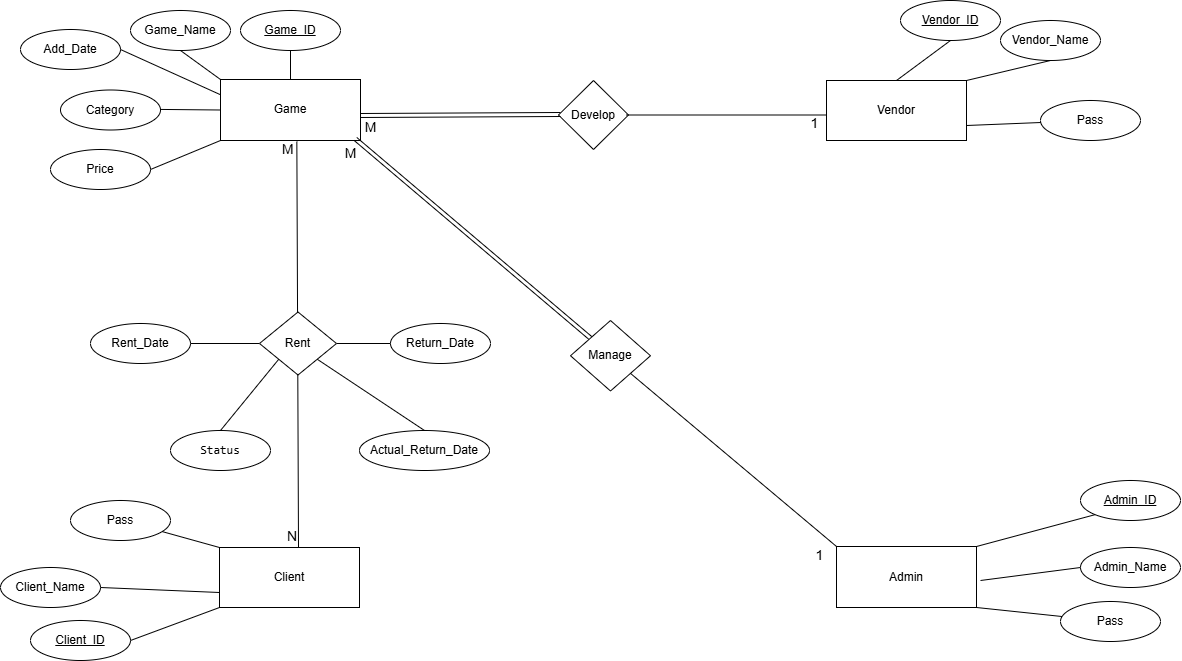

The diagram above was exported from draw.io. Its source (the exported page's mxGraphModel, read from the mxfile embedded in the PNG):
<mxGraphModel dx="2463" dy="696" grid="1" gridSize="10" guides="1" tooltips="1" connect="1" arrows="1" fold="1" page="1" pageScale="1" pageWidth="850" pageHeight="1100" math="0" shadow="0" extFonts="Permanent Marker^https://fonts.googleapis.com/css?family=Permanent+Marker">
  <root>
    <mxCell id="0" />
    <mxCell id="1" parent="0" />
    <mxCell id="AWLceHKVqBkITavhdVWC-3" value="Client" style="whiteSpace=wrap;html=1;align=center;" parent="1" vertex="1">
      <mxGeometry x="159" y="547" width="140" height="60" as="geometry" />
    </mxCell>
    <mxCell id="AWLceHKVqBkITavhdVWC-4" value="Client_ID" style="ellipse;whiteSpace=wrap;html=1;align=center;fontStyle=4;" parent="1" vertex="1">
      <mxGeometry x="-30" y="620" width="100" height="40" as="geometry" />
    </mxCell>
    <mxCell id="AWLceHKVqBkITavhdVWC-5" value="" style="endArrow=none;html=1;rounded=0;entryX=1;entryY=0.5;entryDx=0;entryDy=0;exitX=0;exitY=1;exitDx=0;exitDy=0;" parent="1" source="AWLceHKVqBkITavhdVWC-3" target="AWLceHKVqBkITavhdVWC-4" edge="1">
      <mxGeometry width="50" height="50" relative="1" as="geometry">
        <mxPoint x="329" y="587" as="sourcePoint" />
        <mxPoint x="379" y="537" as="targetPoint" />
      </mxGeometry>
    </mxCell>
    <mxCell id="AWLceHKVqBkITavhdVWC-7" value="Client_Name" style="ellipse;whiteSpace=wrap;html=1;align=center;" parent="1" vertex="1">
      <mxGeometry x="-60" y="567" width="100" height="40" as="geometry" />
    </mxCell>
    <mxCell id="AWLceHKVqBkITavhdVWC-8" value="" style="endArrow=none;html=1;rounded=0;entryX=1;entryY=0.5;entryDx=0;entryDy=0;exitX=0;exitY=0.75;exitDx=0;exitDy=0;" parent="1" source="AWLceHKVqBkITavhdVWC-3" target="AWLceHKVqBkITavhdVWC-7" edge="1">
      <mxGeometry width="50" height="50" relative="1" as="geometry">
        <mxPoint x="259" y="637" as="sourcePoint" />
        <mxPoint x="339" y="637" as="targetPoint" />
      </mxGeometry>
    </mxCell>
    <mxCell id="AWLceHKVqBkITavhdVWC-9" value="Pass" style="ellipse;whiteSpace=wrap;html=1;align=center;" parent="1" vertex="1">
      <mxGeometry x="10" y="500" width="100" height="40" as="geometry" />
    </mxCell>
    <mxCell id="AWLceHKVqBkITavhdVWC-10" value="" style="endArrow=none;html=1;rounded=0;exitX=0;exitY=0;exitDx=0;exitDy=0;" parent="1" source="AWLceHKVqBkITavhdVWC-3" target="AWLceHKVqBkITavhdVWC-9" edge="1">
      <mxGeometry width="50" height="50" relative="1" as="geometry">
        <mxPoint x="199" y="627" as="sourcePoint" />
        <mxPoint x="249" y="687" as="targetPoint" />
      </mxGeometry>
    </mxCell>
    <mxCell id="AWLceHKVqBkITavhdVWC-14" value="Vendor" style="whiteSpace=wrap;html=1;align=center;" parent="1" vertex="1">
      <mxGeometry x="766" y="80" width="140" height="60" as="geometry" />
    </mxCell>
    <mxCell id="AWLceHKVqBkITavhdVWC-15" value="Vendor_ID" style="ellipse;whiteSpace=wrap;html=1;align=center;fontStyle=4;" parent="1" vertex="1">
      <mxGeometry x="840" width="100" height="40" as="geometry" />
    </mxCell>
    <mxCell id="AWLceHKVqBkITavhdVWC-16" value="" style="endArrow=none;html=1;rounded=0;entryX=0.5;entryY=1;entryDx=0;entryDy=0;exitX=0.5;exitY=0;exitDx=0;exitDy=0;" parent="1" source="AWLceHKVqBkITavhdVWC-14" target="AWLceHKVqBkITavhdVWC-15" edge="1">
      <mxGeometry width="50" height="50" relative="1" as="geometry">
        <mxPoint x="1006" y="150" as="sourcePoint" />
        <mxPoint x="1056" y="100" as="targetPoint" />
      </mxGeometry>
    </mxCell>
    <mxCell id="AWLceHKVqBkITavhdVWC-17" value="Vendor_Name" style="ellipse;whiteSpace=wrap;html=1;align=center;" parent="1" vertex="1">
      <mxGeometry x="940" y="20" width="100" height="40" as="geometry" />
    </mxCell>
    <mxCell id="AWLceHKVqBkITavhdVWC-18" value="" style="endArrow=none;html=1;rounded=0;entryX=0.5;entryY=1;entryDx=0;entryDy=0;exitX=1;exitY=0;exitDx=0;exitDy=0;" parent="1" source="AWLceHKVqBkITavhdVWC-14" target="AWLceHKVqBkITavhdVWC-17" edge="1">
      <mxGeometry width="50" height="50" relative="1" as="geometry">
        <mxPoint x="936" y="200" as="sourcePoint" />
        <mxPoint x="1016" y="200" as="targetPoint" />
      </mxGeometry>
    </mxCell>
    <mxCell id="AWLceHKVqBkITavhdVWC-19" value="Pass" style="ellipse;whiteSpace=wrap;html=1;align=center;" parent="1" vertex="1">
      <mxGeometry x="980" y="100" width="100" height="40" as="geometry" />
    </mxCell>
    <mxCell id="AWLceHKVqBkITavhdVWC-20" value="" style="endArrow=none;html=1;rounded=0;exitX=1;exitY=0.75;exitDx=0;exitDy=0;" parent="1" source="AWLceHKVqBkITavhdVWC-14" target="AWLceHKVqBkITavhdVWC-19" edge="1">
      <mxGeometry width="50" height="50" relative="1" as="geometry">
        <mxPoint x="876" y="190" as="sourcePoint" />
        <mxPoint x="926" y="250" as="targetPoint" />
      </mxGeometry>
    </mxCell>
    <mxCell id="AWLceHKVqBkITavhdVWC-21" value="Game" style="whiteSpace=wrap;html=1;align=center;" parent="1" vertex="1">
      <mxGeometry x="160" y="79" width="140" height="61" as="geometry" />
    </mxCell>
    <mxCell id="AWLceHKVqBkITavhdVWC-22" value="Game_ID" style="ellipse;whiteSpace=wrap;html=1;align=center;fontStyle=4;" parent="1" vertex="1">
      <mxGeometry x="180" y="10" width="100" height="40" as="geometry" />
    </mxCell>
    <mxCell id="AWLceHKVqBkITavhdVWC-23" value="" style="endArrow=none;html=1;rounded=0;entryX=0.5;entryY=1;entryDx=0;entryDy=0;exitX=0.5;exitY=0;exitDx=0;exitDy=0;" parent="1" source="AWLceHKVqBkITavhdVWC-21" target="AWLceHKVqBkITavhdVWC-22" edge="1">
      <mxGeometry width="50" height="50" relative="1" as="geometry">
        <mxPoint x="300" y="150" as="sourcePoint" />
        <mxPoint x="350" y="100" as="targetPoint" />
      </mxGeometry>
    </mxCell>
    <mxCell id="AWLceHKVqBkITavhdVWC-24" value="Game_Name" style="ellipse;whiteSpace=wrap;html=1;align=center;" parent="1" vertex="1">
      <mxGeometry x="70" y="10" width="100" height="40" as="geometry" />
    </mxCell>
    <mxCell id="AWLceHKVqBkITavhdVWC-25" value="" style="endArrow=none;html=1;rounded=0;entryX=0.5;entryY=1;entryDx=0;entryDy=0;exitX=0;exitY=0;exitDx=0;exitDy=0;" parent="1" source="AWLceHKVqBkITavhdVWC-21" target="AWLceHKVqBkITavhdVWC-24" edge="1">
      <mxGeometry width="50" height="50" relative="1" as="geometry">
        <mxPoint x="230" y="200" as="sourcePoint" />
        <mxPoint x="310" y="200" as="targetPoint" />
      </mxGeometry>
    </mxCell>
    <mxCell id="AWLceHKVqBkITavhdVWC-26" value="Category" style="ellipse;whiteSpace=wrap;html=1;align=center;" parent="1" vertex="1">
      <mxGeometry y="89.5" width="100" height="40" as="geometry" />
    </mxCell>
    <mxCell id="AWLceHKVqBkITavhdVWC-27" value="" style="endArrow=none;html=1;rounded=0;exitX=0;exitY=0.5;exitDx=0;exitDy=0;" parent="1" source="AWLceHKVqBkITavhdVWC-21" target="AWLceHKVqBkITavhdVWC-26" edge="1">
      <mxGeometry width="50" height="50" relative="1" as="geometry">
        <mxPoint x="170" y="190" as="sourcePoint" />
        <mxPoint x="220" y="250" as="targetPoint" />
      </mxGeometry>
    </mxCell>
    <mxCell id="AWLceHKVqBkITavhdVWC-29" value="Price" style="ellipse;whiteSpace=wrap;html=1;align=center;" parent="1" vertex="1">
      <mxGeometry x="-10" y="149" width="100" height="40" as="geometry" />
    </mxCell>
    <mxCell id="AWLceHKVqBkITavhdVWC-30" value="" style="endArrow=none;html=1;rounded=0;exitX=0;exitY=1;exitDx=0;exitDy=0;entryX=1;entryY=0.5;entryDx=0;entryDy=0;" parent="1" source="AWLceHKVqBkITavhdVWC-21" target="AWLceHKVqBkITavhdVWC-29" edge="1">
      <mxGeometry width="50" height="50" relative="1" as="geometry">
        <mxPoint x="150" y="150.5" as="sourcePoint" />
        <mxPoint x="210" y="300.5" as="targetPoint" />
        <Array as="points">
          <mxPoint x="160" y="140" />
        </Array>
      </mxGeometry>
    </mxCell>
    <mxCell id="AWLceHKVqBkITavhdVWC-43" value="Return_Date" style="ellipse;whiteSpace=wrap;html=1;align=center;" parent="1" vertex="1">
      <mxGeometry x="330" y="323" width="100" height="40" as="geometry" />
    </mxCell>
    <mxCell id="AWLceHKVqBkITavhdVWC-44" value="" style="endArrow=none;html=1;rounded=0;entryX=0;entryY=0.5;entryDx=0;entryDy=0;exitX=1;exitY=0.5;exitDx=0;exitDy=0;" parent="1" source="AWLceHKVqBkITavhdVWC-31" target="AWLceHKVqBkITavhdVWC-43" edge="1">
      <mxGeometry width="50" height="50" relative="1" as="geometry">
        <mxPoint x="330" y="343" as="sourcePoint" />
        <mxPoint x="410" y="344.5" as="targetPoint" />
      </mxGeometry>
    </mxCell>
    <mxCell id="AWLceHKVqBkITavhdVWC-45" value="Rent_Date" style="ellipse;whiteSpace=wrap;html=1;align=center;" parent="1" vertex="1">
      <mxGeometry x="30" y="323" width="100" height="40" as="geometry" />
    </mxCell>
    <mxCell id="AWLceHKVqBkITavhdVWC-46" value="" style="endArrow=none;html=1;rounded=0;entryX=1;entryY=0.5;entryDx=0;entryDy=0;exitX=0;exitY=0.5;exitDx=0;exitDy=0;" parent="1" source="AWLceHKVqBkITavhdVWC-31" target="AWLceHKVqBkITavhdVWC-45" edge="1">
      <mxGeometry width="50" height="50" relative="1" as="geometry">
        <mxPoint x="-30" y="393" as="sourcePoint" />
        <mxPoint x="61" y="394.5" as="targetPoint" />
      </mxGeometry>
    </mxCell>
    <mxCell id="AWLceHKVqBkITavhdVWC-54" value="&lt;div&gt;&lt;span style=&quot;background-color: transparent; color: light-dark(rgb(0, 0, 0), rgb(255, 255, 255));&quot;&gt;Develop&lt;/span&gt;&lt;/div&gt;" style="shape=rhombus;perimeter=rhombusPerimeter;whiteSpace=wrap;html=1;align=center;" parent="1" vertex="1">
      <mxGeometry x="498" y="80" width="70" height="69" as="geometry" />
    </mxCell>
    <mxCell id="6H_A8WGw3lVVmTN2tWdw-1" value="" style="endArrow=none;html=1;rounded=0;entryX=0.15;entryY=-0.007;entryDx=0;entryDy=0;entryPerimeter=0;exitX=0.131;exitY=1.016;exitDx=0;exitDy=0;exitPerimeter=0;" parent="1" edge="1">
      <mxGeometry relative="1" as="geometry">
        <mxPoint x="236.34000000000015" y="140.97599999999989" as="sourcePoint" />
        <mxPoint x="238" y="546.5799999999999" as="targetPoint" />
      </mxGeometry>
    </mxCell>
    <mxCell id="6H_A8WGw3lVVmTN2tWdw-2" value="M" style="resizable=0;html=1;whiteSpace=wrap;align=left;verticalAlign=bottom;fontSize=14;" parent="6H_A8WGw3lVVmTN2tWdw-1" connectable="0" vertex="1">
      <mxGeometry x="-1" relative="1" as="geometry">
        <mxPoint x="-16" y="18" as="offset" />
      </mxGeometry>
    </mxCell>
    <mxCell id="6H_A8WGw3lVVmTN2tWdw-3" value="N" style="resizable=0;html=1;whiteSpace=wrap;align=right;verticalAlign=bottom;fontSize=14;" parent="6H_A8WGw3lVVmTN2tWdw-1" connectable="0" vertex="1">
      <mxGeometry x="1" relative="1" as="geometry" />
    </mxCell>
    <mxCell id="AWLceHKVqBkITavhdVWC-31" value="Rent" style="shape=rhombus;perimeter=rhombusPerimeter;whiteSpace=wrap;html=1;align=center;" parent="1" vertex="1">
      <mxGeometry x="199" y="311.5" width="77" height="63" as="geometry" />
    </mxCell>
    <mxCell id="6H_A8WGw3lVVmTN2tWdw-9" value="" style="shape=link;html=1;rounded=0;exitX=1;exitY=0.138;exitDx=0;exitDy=0;exitPerimeter=0;" parent="1" edge="1">
      <mxGeometry width="100" relative="1" as="geometry">
        <mxPoint x="300" y="115" as="sourcePoint" />
        <mxPoint x="500" y="114" as="targetPoint" />
      </mxGeometry>
    </mxCell>
    <mxCell id="6H_A8WGw3lVVmTN2tWdw-11" value="" style="line;strokeWidth=1;rotatable=0;dashed=0;labelPosition=right;align=left;verticalAlign=middle;spacingTop=0;spacingLeft=6;points=[];portConstraint=eastwest;" parent="1" vertex="1">
      <mxGeometry x="566" y="109.5" width="200" height="10" as="geometry" />
    </mxCell>
    <mxCell id="6H_A8WGw3lVVmTN2tWdw-14" value="1" style="text;html=1;align=center;verticalAlign=middle;resizable=0;points=[];autosize=1;strokeColor=none;fillColor=none;fontSize=14;" parent="1" vertex="1">
      <mxGeometry x="739" y="107.5" width="30" height="30" as="geometry" />
    </mxCell>
    <mxCell id="6H_A8WGw3lVVmTN2tWdw-15" value="M" style="text;html=1;align=center;verticalAlign=middle;resizable=0;points=[];autosize=1;strokeColor=none;fillColor=none;fontSize=14;" parent="1" vertex="1">
      <mxGeometry x="290" y="111.5" width="40" height="30" as="geometry" />
    </mxCell>
    <mxCell id="tCLVmRrfhcYHH4xQgv5E-1" value="Add_Date" style="ellipse;whiteSpace=wrap;html=1;align=center;" parent="1" vertex="1">
      <mxGeometry x="-40" y="29" width="100" height="40" as="geometry" />
    </mxCell>
    <mxCell id="tCLVmRrfhcYHH4xQgv5E-2" value="" style="endArrow=none;html=1;rounded=0;entryX=1;entryY=0.5;entryDx=0;entryDy=0;exitX=0;exitY=0.25;exitDx=0;exitDy=0;" parent="1" source="AWLceHKVqBkITavhdVWC-21" target="tCLVmRrfhcYHH4xQgv5E-1" edge="1">
      <mxGeometry width="50" height="50" relative="1" as="geometry">
        <mxPoint x="141" y="54.75" as="sourcePoint" />
        <mxPoint x="-62" y="62" as="targetPoint" />
      </mxGeometry>
    </mxCell>
    <mxCell id="tCLVmRrfhcYHH4xQgv5E-3" style="edgeStyle=orthogonalEdgeStyle;rounded=0;orthogonalLoop=1;jettySize=auto;html=1;exitX=0.5;exitY=1;exitDx=0;exitDy=0;" parent="1" source="AWLceHKVqBkITavhdVWC-43" target="AWLceHKVqBkITavhdVWC-43" edge="1">
      <mxGeometry relative="1" as="geometry" />
    </mxCell>
    <mxCell id="tCLVmRrfhcYHH4xQgv5E-5" value="Admin" style="whiteSpace=wrap;html=1;align=center;" parent="1" vertex="1">
      <mxGeometry x="776" y="546" width="140" height="61" as="geometry" />
    </mxCell>
    <mxCell id="tCLVmRrfhcYHH4xQgv5E-7" value="Admin_ID" style="ellipse;whiteSpace=wrap;html=1;align=center;fontStyle=4;" parent="1" vertex="1">
      <mxGeometry x="1020" y="480" width="100" height="40" as="geometry" />
    </mxCell>
    <mxCell id="tCLVmRrfhcYHH4xQgv5E-8" value="" style="endArrow=none;html=1;rounded=0;entryX=0;entryY=1;entryDx=0;entryDy=0;exitX=1;exitY=0;exitDx=0;exitDy=0;" parent="1" source="tCLVmRrfhcYHH4xQgv5E-5" target="tCLVmRrfhcYHH4xQgv5E-7" edge="1">
      <mxGeometry width="50" height="50" relative="1" as="geometry">
        <mxPoint x="946" y="490" as="sourcePoint" />
        <mxPoint x="1166" y="510" as="targetPoint" />
      </mxGeometry>
    </mxCell>
    <mxCell id="tCLVmRrfhcYHH4xQgv5E-9" value="Admin_Name" style="ellipse;whiteSpace=wrap;html=1;align=center;" parent="1" vertex="1">
      <mxGeometry x="1020" y="547" width="100" height="40" as="geometry" />
    </mxCell>
    <mxCell id="tCLVmRrfhcYHH4xQgv5E-10" value="" style="endArrow=none;html=1;rounded=0;entryX=0;entryY=0.5;entryDx=0;entryDy=0;" parent="1" target="tCLVmRrfhcYHH4xQgv5E-9" edge="1">
      <mxGeometry width="50" height="50" relative="1" as="geometry">
        <mxPoint x="920" y="580" as="sourcePoint" />
        <mxPoint x="1126" y="610" as="targetPoint" />
      </mxGeometry>
    </mxCell>
    <mxCell id="tCLVmRrfhcYHH4xQgv5E-11" value="Pass" style="ellipse;whiteSpace=wrap;html=1;align=center;" parent="1" vertex="1">
      <mxGeometry x="1000" y="601" width="100" height="40" as="geometry" />
    </mxCell>
    <mxCell id="tCLVmRrfhcYHH4xQgv5E-12" value="" style="endArrow=none;html=1;rounded=0;exitX=1;exitY=1;exitDx=0;exitDy=0;" parent="1" source="tCLVmRrfhcYHH4xQgv5E-5" target="tCLVmRrfhcYHH4xQgv5E-11" edge="1">
      <mxGeometry width="50" height="50" relative="1" as="geometry">
        <mxPoint x="1016" y="535" as="sourcePoint" />
        <mxPoint x="1036" y="660" as="targetPoint" />
      </mxGeometry>
    </mxCell>
    <mxCell id="tCLVmRrfhcYHH4xQgv5E-16" value="" style="endArrow=none;html=1;rounded=0;entryX=0;entryY=0;entryDx=0;entryDy=0;exitX=1;exitY=1;exitDx=0;exitDy=0;" parent="1" source="dYYMlLGm5JJPCpGJ9rYJ-3" target="tCLVmRrfhcYHH4xQgv5E-5" edge="1">
      <mxGeometry width="50" height="50" relative="1" as="geometry">
        <mxPoint x="555.4100489916832" y="359.02814173407774" as="sourcePoint" />
        <mxPoint x="770" y="540" as="targetPoint" />
      </mxGeometry>
    </mxCell>
    <mxCell id="iWUdkJvHT6FOch9GDAQP-2" value="" style="shape=link;html=1;rounded=0;exitX=0.075;exitY=0.9;exitDx=0;exitDy=0;exitPerimeter=0;entryX=0;entryY=0;entryDx=0;entryDy=0;" parent="1" target="dYYMlLGm5JJPCpGJ9rYJ-3" edge="1">
      <mxGeometry width="100" relative="1" as="geometry">
        <mxPoint x="295" y="138.5" as="sourcePoint" />
        <mxPoint x="519.25" y="327.25" as="targetPoint" />
      </mxGeometry>
    </mxCell>
    <mxCell id="iWUdkJvHT6FOch9GDAQP-4" value="M" style="text;html=1;align=center;verticalAlign=middle;resizable=0;points=[];autosize=1;strokeColor=none;fillColor=none;fontSize=14;" parent="1" vertex="1">
      <mxGeometry x="270" y="137.5" width="40" height="30" as="geometry" />
    </mxCell>
    <mxCell id="dYYMlLGm5JJPCpGJ9rYJ-1" value="&lt;code data-end=&quot;1113&quot; data-start=&quot;1105&quot;&gt;Status&lt;/code&gt;" style="ellipse;whiteSpace=wrap;html=1;align=center;" parent="1" vertex="1">
      <mxGeometry x="110" y="430" width="100" height="40" as="geometry" />
    </mxCell>
    <mxCell id="dYYMlLGm5JJPCpGJ9rYJ-2" value="" style="endArrow=none;html=1;rounded=0;entryX=0.5;entryY=0;entryDx=0;entryDy=0;exitX=0;exitY=1;exitDx=0;exitDy=0;" parent="1" source="AWLceHKVqBkITavhdVWC-31" target="dYYMlLGm5JJPCpGJ9rYJ-1" edge="1">
      <mxGeometry width="50" height="50" relative="1" as="geometry">
        <mxPoint x="209" y="410" as="sourcePoint" />
        <mxPoint x="71" y="461.5" as="targetPoint" />
      </mxGeometry>
    </mxCell>
    <mxCell id="dYYMlLGm5JJPCpGJ9rYJ-3" value="Manage" style="shape=rhombus;perimeter=rhombusPerimeter;whiteSpace=wrap;html=1;align=center;" parent="1" vertex="1">
      <mxGeometry x="510" y="320" width="80" height="70.5" as="geometry" />
    </mxCell>
    <mxCell id="6HN5vlWs0cflXPSpumA6-1" value="Actual_Return_Date" style="ellipse;whiteSpace=wrap;html=1;align=center;rotation=0;" vertex="1" parent="1">
      <mxGeometry x="299" y="430" width="130" height="40" as="geometry" />
    </mxCell>
    <mxCell id="6HN5vlWs0cflXPSpumA6-3" value="" style="endArrow=none;html=1;rounded=0;entryX=0.5;entryY=0;entryDx=0;entryDy=0;exitX=1;exitY=1;exitDx=0;exitDy=0;" edge="1" parent="1" source="AWLceHKVqBkITavhdVWC-31" target="6HN5vlWs0cflXPSpumA6-1">
      <mxGeometry width="50" height="50" relative="1" as="geometry">
        <mxPoint x="290" y="390" as="sourcePoint" />
        <mxPoint x="344" y="390" as="targetPoint" />
      </mxGeometry>
    </mxCell>
    <mxCell id="6HN5vlWs0cflXPSpumA6-6" value="1" style="text;html=1;align=center;verticalAlign=middle;resizable=0;points=[];autosize=1;strokeColor=none;fillColor=none;fontSize=14;" vertex="1" parent="1">
      <mxGeometry x="744" y="540" width="30" height="30" as="geometry" />
    </mxCell>
  </root>
</mxGraphModel>